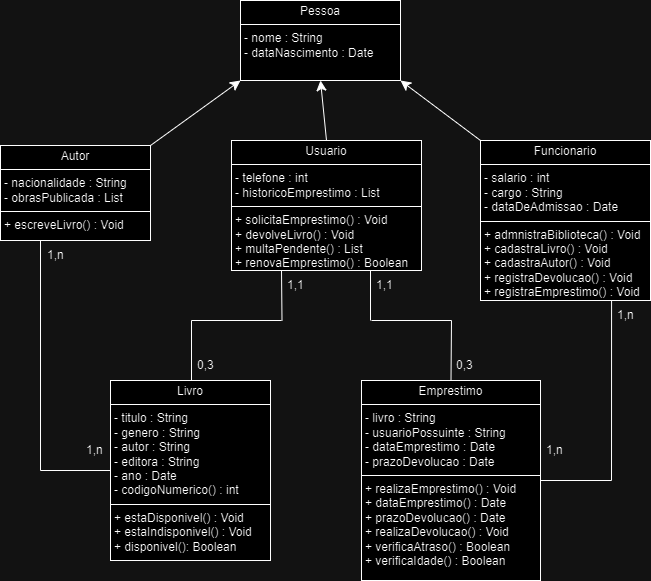

The diagram above was exported from draw.io. Its source (the exported page's mxGraphModel, read from the mxfile embedded in the PNG):
<mxGraphModel dx="1009" dy="539" grid="1" gridSize="10" guides="1" tooltips="1" connect="1" arrows="1" fold="1" page="1" pageScale="1" pageWidth="827" pageHeight="1169" math="0" shadow="0">
  <root>
    <mxCell id="WIyWlLk6GJQsqaUBKTNV-0" />
    <mxCell id="WIyWlLk6GJQsqaUBKTNV-1" parent="WIyWlLk6GJQsqaUBKTNV-0" />
    <mxCell id="xHqRJq6d6HayBQTZ3t3S-5" value="&lt;p style=&quot;margin:0px;margin-top:4px;text-align:center;&quot;&gt;Livro&lt;/p&gt;&lt;hr size=&quot;1&quot; style=&quot;border-style:solid;&quot;&gt;&lt;p style=&quot;margin:0px;margin-left:4px;&quot;&gt;- titulo : String&lt;/p&gt;&lt;p style=&quot;margin:0px;margin-left:4px;&quot;&gt;&lt;span style=&quot;background-color: initial;&quot;&gt;- genero : String&lt;/span&gt;&lt;/p&gt;&lt;p style=&quot;margin:0px;margin-left:4px;&quot;&gt;- autor : String&lt;/p&gt;&lt;p style=&quot;margin:0px;margin-left:4px;&quot;&gt;- editora : String&lt;/p&gt;&lt;p style=&quot;margin:0px;margin-left:4px;&quot;&gt;- ano : Date&lt;/p&gt;&lt;p style=&quot;margin:0px;margin-left:4px;&quot;&gt;- codigoNumerico() : int&lt;/p&gt;&lt;hr size=&quot;1&quot; style=&quot;border-style:solid;&quot;&gt;&lt;p style=&quot;margin:0px;margin-left:4px;&quot;&gt;+ estaDisponivel() : Void&lt;br&gt;+ estaIndisponivel() : Void&lt;/p&gt;&lt;p style=&quot;margin:0px;margin-left:4px;&quot;&gt;+ d&lt;span style=&quot;background-color: initial;&quot; class=&quot;hljs-title function_&quot;&gt;isponivel&lt;/span&gt;&lt;span style=&quot;background-color: initial;&quot;&gt;(): B&lt;/span&gt;&lt;span style=&quot;background-color: initial;&quot; class=&quot;hljs-built_in&quot;&gt;oolean&lt;/span&gt;&lt;/p&gt;" style="verticalAlign=top;align=left;overflow=fill;html=1;whiteSpace=wrap;" parent="WIyWlLk6GJQsqaUBKTNV-1" vertex="1">
      <mxGeometry x="199" y="450" width="160" height="180" as="geometry" />
    </mxCell>
    <mxCell id="xHqRJq6d6HayBQTZ3t3S-6" style="edgeStyle=none;curved=1;rounded=0;orthogonalLoop=1;jettySize=auto;html=1;entryX=0.5;entryY=1;entryDx=0;entryDy=0;fontSize=12;startSize=8;endSize=8;" parent="WIyWlLk6GJQsqaUBKTNV-1" source="xHqRJq6d6HayBQTZ3t3S-5" target="xHqRJq6d6HayBQTZ3t3S-5" edge="1">
      <mxGeometry relative="1" as="geometry" />
    </mxCell>
    <mxCell id="xHqRJq6d6HayBQTZ3t3S-16" style="edgeStyle=none;curved=1;rounded=0;orthogonalLoop=1;jettySize=auto;html=1;exitX=1;exitY=0;exitDx=0;exitDy=0;entryX=0;entryY=1;entryDx=0;entryDy=0;fontSize=12;startSize=8;endSize=8;" parent="WIyWlLk6GJQsqaUBKTNV-1" source="xHqRJq6d6HayBQTZ3t3S-7" target="xHqRJq6d6HayBQTZ3t3S-11" edge="1">
      <mxGeometry relative="1" as="geometry" />
    </mxCell>
    <mxCell id="xHqRJq6d6HayBQTZ3t3S-7" value="&lt;p style=&quot;margin:0px;margin-top:4px;text-align:center;&quot;&gt;Autor&lt;/p&gt;&lt;hr size=&quot;1&quot; style=&quot;border-style:solid;&quot;&gt;&lt;p style=&quot;margin:0px;margin-left:4px;&quot;&gt;&lt;span style=&quot;background-color: initial;&quot;&gt;- nacionalidade : String&lt;/span&gt;&lt;br&gt;&lt;/p&gt;&lt;p style=&quot;margin:0px;margin-left:4px;&quot;&gt;- obrasPublicada : List&lt;/p&gt;&lt;hr size=&quot;1&quot; style=&quot;border-style:solid;&quot;&gt;&lt;p style=&quot;margin:0px;margin-left:4px;&quot;&gt;+ escreveLivro() : Void&lt;br&gt;&lt;/p&gt;" style="verticalAlign=top;align=left;overflow=fill;html=1;whiteSpace=wrap;" parent="WIyWlLk6GJQsqaUBKTNV-1" vertex="1">
      <mxGeometry x="89" y="215" width="150" height="95" as="geometry" />
    </mxCell>
    <mxCell id="xHqRJq6d6HayBQTZ3t3S-13" style="edgeStyle=none;curved=1;rounded=0;orthogonalLoop=1;jettySize=auto;html=1;exitX=0.5;exitY=0;exitDx=0;exitDy=0;entryX=0.5;entryY=1;entryDx=0;entryDy=0;fontSize=12;startSize=8;endSize=8;" parent="WIyWlLk6GJQsqaUBKTNV-1" source="xHqRJq6d6HayBQTZ3t3S-8" target="xHqRJq6d6HayBQTZ3t3S-11" edge="1">
      <mxGeometry relative="1" as="geometry" />
    </mxCell>
    <mxCell id="xHqRJq6d6HayBQTZ3t3S-8" value="&lt;p style=&quot;margin:0px;margin-top:4px;text-align:center;&quot;&gt;Usuario&lt;/p&gt;&lt;hr size=&quot;1&quot; style=&quot;border-style:solid;&quot;&gt;&lt;p style=&quot;margin:0px;margin-left:4px;&quot;&gt;&lt;span style=&quot;background-color: initial;&quot;&gt;- telefone : int&lt;/span&gt;&lt;br&gt;&lt;/p&gt;&lt;p style=&quot;margin:0px;margin-left:4px;&quot;&gt;&lt;span style=&quot;background-color: initial;&quot;&gt;- historicoEmprestimo : List&lt;/span&gt;&lt;br&gt;&lt;/p&gt;&lt;hr size=&quot;1&quot; style=&quot;border-style:solid;&quot;&gt;&lt;p style=&quot;margin:0px;margin-left:4px;&quot;&gt;+ solicitaEmprestimo() : Void&lt;br&gt;+ devolveLivro() : Void&lt;/p&gt;&lt;p style=&quot;margin:0px;margin-left:4px;&quot;&gt;+ multaPendente() : List&lt;/p&gt;&lt;p style=&quot;margin:0px;margin-left:4px;&quot;&gt;+ renovaEmprestimo() : Boolean&lt;/p&gt;" style="verticalAlign=top;align=left;overflow=fill;html=1;whiteSpace=wrap;" parent="WIyWlLk6GJQsqaUBKTNV-1" vertex="1">
      <mxGeometry x="320" y="210" width="190" height="130" as="geometry" />
    </mxCell>
    <mxCell id="xHqRJq6d6HayBQTZ3t3S-15" style="edgeStyle=none;curved=1;rounded=0;orthogonalLoop=1;jettySize=auto;html=1;exitX=0;exitY=0;exitDx=0;exitDy=0;entryX=1;entryY=1;entryDx=0;entryDy=0;fontSize=12;startSize=8;endSize=8;" parent="WIyWlLk6GJQsqaUBKTNV-1" source="xHqRJq6d6HayBQTZ3t3S-9" target="xHqRJq6d6HayBQTZ3t3S-11" edge="1">
      <mxGeometry relative="1" as="geometry" />
    </mxCell>
    <mxCell id="xHqRJq6d6HayBQTZ3t3S-9" value="&lt;p style=&quot;margin:0px;margin-top:4px;text-align:center;&quot;&gt;Funcionario&lt;/p&gt;&lt;hr size=&quot;1&quot; style=&quot;border-style:solid;&quot;&gt;&lt;p style=&quot;margin:0px;margin-left:4px;&quot;&gt;&lt;span style=&quot;background-color: initial;&quot;&gt;- salario : int&lt;/span&gt;&lt;br&gt;&lt;/p&gt;&lt;p style=&quot;margin:0px;margin-left:4px;&quot;&gt;&lt;span style=&quot;background-color: initial;&quot;&gt;- cargo&amp;nbsp;: String&lt;/span&gt;&lt;/p&gt;&lt;p style=&quot;margin:0px;margin-left:4px;&quot;&gt;&lt;span style=&quot;background-color: initial;&quot;&gt;- dataDeAdmissao : Date&lt;/span&gt;&lt;br&gt;&lt;/p&gt;&lt;hr size=&quot;1&quot; style=&quot;border-style:solid;&quot;&gt;&lt;p style=&quot;margin:0px;margin-left:4px;&quot;&gt;+ admnistraBiblioteca() : Void&lt;/p&gt;&lt;p style=&quot;margin:0px;margin-left:4px;&quot;&gt;&lt;span style=&quot;background-color: initial;&quot;&gt;+ cadastraLivro() : Void&lt;/span&gt;&lt;/p&gt;&lt;p style=&quot;margin:0px;margin-left:4px;&quot;&gt;+ cadastraAutor() : Void&lt;/p&gt;&lt;p style=&quot;margin:0px;margin-left:4px;&quot;&gt;+ registraDevolucao() : Void&lt;/p&gt;&lt;p style=&quot;margin:0px;margin-left:4px;&quot;&gt;+ registraEmprestimo() : Void&lt;/p&gt;" style="verticalAlign=top;align=left;overflow=fill;html=1;whiteSpace=wrap;" parent="WIyWlLk6GJQsqaUBKTNV-1" vertex="1">
      <mxGeometry x="569" y="210" width="170" height="160" as="geometry" />
    </mxCell>
    <mxCell id="xHqRJq6d6HayBQTZ3t3S-10" value="&lt;p style=&quot;margin:0px;margin-top:4px;text-align:center;&quot;&gt;Emprestimo&lt;/p&gt;&lt;hr size=&quot;1&quot; style=&quot;border-style:solid;&quot;&gt;&lt;p style=&quot;margin:0px;margin-left:4px;&quot;&gt;- livro : String&lt;/p&gt;&lt;p style=&quot;margin:0px;margin-left:4px;&quot;&gt;- usuarioPossuinte : String&lt;/p&gt;&lt;p style=&quot;margin:0px;margin-left:4px;&quot;&gt;&lt;span style=&quot;background-color: initial;&quot;&gt;- dataEmprestimo&amp;nbsp;: Date&lt;/span&gt;&lt;/p&gt;&lt;p style=&quot;margin:0px;margin-left:4px;&quot;&gt;- prazoDevolucao : Date&lt;/p&gt;&lt;hr size=&quot;1&quot; style=&quot;border-style:solid;&quot;&gt;&lt;p style=&quot;margin:0px;margin-left:4px;&quot;&gt;+ realizaEmprestimo() : Void&lt;/p&gt;&lt;p style=&quot;margin:0px;margin-left:4px;&quot;&gt;+ dataEmprestimo() : Date&lt;/p&gt;&lt;p style=&quot;margin:0px;margin-left:4px;&quot;&gt;+ prazoDevolucao() : Date&lt;br&gt;+ realizaDevolucao() : Void&lt;/p&gt;&lt;p style=&quot;margin:0px;margin-left:4px;&quot;&gt;+ verificaAtraso() : Boolean&lt;/p&gt;&lt;p style=&quot;margin:0px;margin-left:4px;&quot;&gt;+ verificaIdade() : Boolean&lt;/p&gt;" style="verticalAlign=top;align=left;overflow=fill;html=1;whiteSpace=wrap;" parent="WIyWlLk6GJQsqaUBKTNV-1" vertex="1">
      <mxGeometry x="450" y="450" width="179" height="200" as="geometry" />
    </mxCell>
    <mxCell id="xHqRJq6d6HayBQTZ3t3S-11" value="&lt;p style=&quot;margin:0px;margin-top:4px;text-align:center;&quot;&gt;Pessoa&lt;/p&gt;&lt;hr size=&quot;1&quot; style=&quot;border-style:solid;&quot;&gt;&lt;p style=&quot;margin:0px;margin-left:4px;&quot;&gt;- nome : String&lt;/p&gt;&lt;p style=&quot;margin:0px;margin-left:4px;&quot;&gt;-&amp;nbsp;&lt;span style=&quot;background-color: initial;&quot;&gt;dataNascimento&lt;/span&gt;&lt;span style=&quot;background-color: initial;&quot;&gt;&amp;nbsp;: Date&lt;/span&gt;&lt;/p&gt;&lt;div&gt;&lt;span style=&quot;background-color: initial;&quot;&gt;&lt;br&gt;&lt;/span&gt;&lt;/div&gt;&lt;hr size=&quot;1&quot; style=&quot;border-style:solid;&quot;&gt;&lt;p style=&quot;margin:0px;margin-left:4px;&quot;&gt;+&amp;nbsp;&lt;br&gt;+&amp;nbsp;&lt;/p&gt;" style="verticalAlign=top;align=left;overflow=fill;html=1;whiteSpace=wrap;" parent="WIyWlLk6GJQsqaUBKTNV-1" vertex="1">
      <mxGeometry x="329" y="70" width="160" height="80" as="geometry" />
    </mxCell>
    <mxCell id="xHqRJq6d6HayBQTZ3t3S-12" style="edgeStyle=none;curved=1;rounded=0;orthogonalLoop=1;jettySize=auto;html=1;exitX=1;exitY=0.5;exitDx=0;exitDy=0;fontSize=12;startSize=8;endSize=8;" parent="WIyWlLk6GJQsqaUBKTNV-1" source="xHqRJq6d6HayBQTZ3t3S-5" target="xHqRJq6d6HayBQTZ3t3S-5" edge="1">
      <mxGeometry relative="1" as="geometry" />
    </mxCell>
    <mxCell id="xHqRJq6d6HayBQTZ3t3S-20" value="" style="endArrow=none;html=1;rounded=0;fontSize=12;startSize=8;endSize=8;curved=1;" parent="WIyWlLk6GJQsqaUBKTNV-1" edge="1">
      <mxGeometry width="50" height="50" relative="1" as="geometry">
        <mxPoint x="129" y="540" as="sourcePoint" />
        <mxPoint x="129" y="310" as="targetPoint" />
      </mxGeometry>
    </mxCell>
    <mxCell id="xHqRJq6d6HayBQTZ3t3S-22" value="" style="endArrow=none;html=1;rounded=0;fontSize=12;startSize=8;endSize=8;curved=1;entryX=0.25;entryY=1;entryDx=0;entryDy=0;" parent="WIyWlLk6GJQsqaUBKTNV-1" edge="1">
      <mxGeometry width="50" height="50" relative="1" as="geometry">
        <mxPoint x="370.5" y="390" as="sourcePoint" />
        <mxPoint x="370" y="340" as="targetPoint" />
      </mxGeometry>
    </mxCell>
    <mxCell id="xHqRJq6d6HayBQTZ3t3S-23" value="" style="endArrow=none;html=1;rounded=0;fontSize=12;startSize=8;endSize=8;curved=1;entryX=0;entryY=0.5;entryDx=0;entryDy=0;" parent="WIyWlLk6GJQsqaUBKTNV-1" target="xHqRJq6d6HayBQTZ3t3S-5" edge="1">
      <mxGeometry width="50" height="50" relative="1" as="geometry">
        <mxPoint x="129" y="540" as="sourcePoint" />
        <mxPoint x="409" y="300" as="targetPoint" />
      </mxGeometry>
    </mxCell>
    <mxCell id="xHqRJq6d6HayBQTZ3t3S-24" value="" style="endArrow=none;html=1;rounded=0;fontSize=12;startSize=8;endSize=8;curved=1;" parent="WIyWlLk6GJQsqaUBKTNV-1" edge="1">
      <mxGeometry width="50" height="50" relative="1" as="geometry">
        <mxPoint x="370" y="390" as="sourcePoint" />
        <mxPoint x="280" y="390" as="targetPoint" />
      </mxGeometry>
    </mxCell>
    <mxCell id="xHqRJq6d6HayBQTZ3t3S-25" value="" style="endArrow=none;html=1;rounded=0;fontSize=12;startSize=8;endSize=8;curved=1;entryX=0.5;entryY=0;entryDx=0;entryDy=0;" parent="WIyWlLk6GJQsqaUBKTNV-1" edge="1">
      <mxGeometry width="50" height="50" relative="1" as="geometry">
        <mxPoint x="280" y="390" as="sourcePoint" />
        <mxPoint x="280" y="450" as="targetPoint" />
      </mxGeometry>
    </mxCell>
    <mxCell id="xHqRJq6d6HayBQTZ3t3S-27" value="" style="endArrow=none;html=1;rounded=0;fontSize=12;startSize=8;endSize=8;" parent="WIyWlLk6GJQsqaUBKTNV-1" edge="1">
      <mxGeometry width="50" height="50" relative="1" as="geometry">
        <mxPoint x="540" y="390" as="sourcePoint" />
        <mxPoint x="460" y="390" as="targetPoint" />
      </mxGeometry>
    </mxCell>
    <mxCell id="xHqRJq6d6HayBQTZ3t3S-29" value="" style="endArrow=none;html=1;rounded=0;fontSize=12;startSize=8;endSize=8;curved=1;exitX=0.5;exitY=0;exitDx=0;exitDy=0;" parent="WIyWlLk6GJQsqaUBKTNV-1" source="xHqRJq6d6HayBQTZ3t3S-10" edge="1">
      <mxGeometry width="50" height="50" relative="1" as="geometry">
        <mxPoint x="409" y="390" as="sourcePoint" />
        <mxPoint x="540" y="390" as="targetPoint" />
      </mxGeometry>
    </mxCell>
    <mxCell id="xHqRJq6d6HayBQTZ3t3S-30" value="" style="endArrow=none;html=1;rounded=0;fontSize=12;startSize=8;endSize=8;curved=1;exitX=0.771;exitY=1;exitDx=0;exitDy=0;exitPerimeter=0;" parent="WIyWlLk6GJQsqaUBKTNV-1" source="xHqRJq6d6HayBQTZ3t3S-9" edge="1">
      <mxGeometry width="50" height="50" relative="1" as="geometry">
        <mxPoint x="379" y="360" as="sourcePoint" />
        <mxPoint x="700" y="550" as="targetPoint" />
      </mxGeometry>
    </mxCell>
    <mxCell id="xHqRJq6d6HayBQTZ3t3S-31" value="" style="endArrow=none;html=1;rounded=0;fontSize=12;startSize=8;endSize=8;curved=1;exitX=1;exitY=0.5;exitDx=0;exitDy=0;" parent="WIyWlLk6GJQsqaUBKTNV-1" source="xHqRJq6d6HayBQTZ3t3S-10" edge="1">
      <mxGeometry width="50" height="50" relative="1" as="geometry">
        <mxPoint x="379" y="360" as="sourcePoint" />
        <mxPoint x="700" y="550" as="targetPoint" />
      </mxGeometry>
    </mxCell>
    <mxCell id="xHqRJq6d6HayBQTZ3t3S-51" value="1,n" style="text;strokeColor=none;fillColor=none;align=left;verticalAlign=middle;spacingLeft=4;spacingRight=4;overflow=hidden;points=[[0,0.5],[1,0.5]];portConstraint=eastwest;rotatable=0;whiteSpace=wrap;html=1;" parent="WIyWlLk6GJQsqaUBKTNV-1" vertex="1">
      <mxGeometry x="629" y="505" width="30" height="30" as="geometry" />
    </mxCell>
    <mxCell id="xHqRJq6d6HayBQTZ3t3S-52" value="1,n" style="text;strokeColor=none;fillColor=none;align=left;verticalAlign=middle;spacingLeft=4;spacingRight=4;overflow=hidden;points=[[0,0.5],[1,0.5]];portConstraint=eastwest;rotatable=0;whiteSpace=wrap;html=1;" parent="WIyWlLk6GJQsqaUBKTNV-1" vertex="1">
      <mxGeometry x="169" y="505" width="30" height="30" as="geometry" />
    </mxCell>
    <mxCell id="xHqRJq6d6HayBQTZ3t3S-53" value="0,&lt;span style=&quot;color: rgba(0, 0, 0, 0); font-family: monospace; font-size: 0px; text-wrap: nowrap;&quot;&gt;%3CmxGraphModel%3E%3Croot%3E%3CmxCell%20id%3D%220%22%2F%3E%3CmxCell%20id%3D%221%22%20parent%3D%220%22%2F%3E%3CmxCell%20id%3D%222%22%20value%3D%220.3%22%20style%3D%22text%3BstrokeColor%3Dnone%3BfillColor%3Dnone%3Balign%3Dleft%3BverticalAlign%3Dmiddle%3BspacingLeft%3D4%3BspacingRight%3D4%3Boverflow%3Dhidden%3Bpoints%3D%5B%5B0%2C0.5%5D%2C%5B1%2C0.5%5D%5D%3BportConstraint%3Deastwest%3Brotatable%3D0%3BwhiteSpace%3Dwrap%3Bhtml%3D1%3B%22%20vertex%3D%221%22%20parent%3D%221%22%3E%3CmxGeometry%20x%3D%22280%22%20y%3D%22420%22%20width%3D%2230%22%20height%3D%2230%22%20as%3D%22geometry%22%2F%3E%3C%2FmxCell%3E%3C%2Froot%3E%3C%2FmxGraphModel%3E&lt;/span&gt;3" style="text;strokeColor=none;fillColor=none;align=left;verticalAlign=middle;spacingLeft=4;spacingRight=4;overflow=hidden;points=[[0,0.5],[1,0.5]];portConstraint=eastwest;rotatable=0;whiteSpace=wrap;html=1;" parent="WIyWlLk6GJQsqaUBKTNV-1" vertex="1">
      <mxGeometry x="280" y="420" width="30" height="30" as="geometry" />
    </mxCell>
    <mxCell id="xHqRJq6d6HayBQTZ3t3S-55" value="0,3" style="text;strokeColor=none;fillColor=none;align=left;verticalAlign=middle;spacingLeft=4;spacingRight=4;overflow=hidden;points=[[0,0.5],[1,0.5]];portConstraint=eastwest;rotatable=0;whiteSpace=wrap;html=1;" parent="WIyWlLk6GJQsqaUBKTNV-1" vertex="1">
      <mxGeometry x="539" y="420" width="30" height="30" as="geometry" />
    </mxCell>
    <mxCell id="xHqRJq6d6HayBQTZ3t3S-56" value="1,n" style="text;strokeColor=none;fillColor=none;align=left;verticalAlign=middle;spacingLeft=4;spacingRight=4;overflow=hidden;points=[[0,0.5],[1,0.5]];portConstraint=eastwest;rotatable=0;whiteSpace=wrap;html=1;" parent="WIyWlLk6GJQsqaUBKTNV-1" vertex="1">
      <mxGeometry x="130" y="310" width="30" height="30" as="geometry" />
    </mxCell>
    <mxCell id="xHqRJq6d6HayBQTZ3t3S-57" value="1,1" style="text;strokeColor=none;fillColor=none;align=left;verticalAlign=middle;spacingLeft=4;spacingRight=4;overflow=hidden;points=[[0,0.5],[1,0.5]];portConstraint=eastwest;rotatable=0;whiteSpace=wrap;html=1;" parent="WIyWlLk6GJQsqaUBKTNV-1" vertex="1">
      <mxGeometry x="370" y="340" width="30" height="30" as="geometry" />
    </mxCell>
    <mxCell id="xHqRJq6d6HayBQTZ3t3S-58" value="1,1" style="text;strokeColor=none;fillColor=none;align=left;verticalAlign=middle;spacingLeft=4;spacingRight=4;overflow=hidden;points=[[0,0.5],[1,0.5]];portConstraint=eastwest;rotatable=0;whiteSpace=wrap;html=1;" parent="WIyWlLk6GJQsqaUBKTNV-1" vertex="1">
      <mxGeometry x="459" y="340" width="30" height="30" as="geometry" />
    </mxCell>
    <mxCell id="xHqRJq6d6HayBQTZ3t3S-59" value="1,n" style="text;strokeColor=none;fillColor=none;align=left;verticalAlign=middle;spacingLeft=4;spacingRight=4;overflow=hidden;points=[[0,0.5],[1,0.5]];portConstraint=eastwest;rotatable=0;whiteSpace=wrap;html=1;" parent="WIyWlLk6GJQsqaUBKTNV-1" vertex="1">
      <mxGeometry x="700" y="370" width="30" height="30" as="geometry" />
    </mxCell>
    <mxCell id="xHqRJq6d6HayBQTZ3t3S-60" style="edgeStyle=none;curved=1;rounded=0;orthogonalLoop=1;jettySize=auto;html=1;entryX=0;entryY=0.5;entryDx=0;entryDy=0;fontSize=12;startSize=8;endSize=8;" parent="WIyWlLk6GJQsqaUBKTNV-1" source="xHqRJq6d6HayBQTZ3t3S-10" target="xHqRJq6d6HayBQTZ3t3S-10" edge="1">
      <mxGeometry relative="1" as="geometry" />
    </mxCell>
    <mxCell id="xHqRJq6d6HayBQTZ3t3S-62" value="" style="endArrow=none;html=1;rounded=0;fontSize=12;startSize=8;endSize=8;curved=1;entryX=0.25;entryY=1;entryDx=0;entryDy=0;" parent="WIyWlLk6GJQsqaUBKTNV-1" edge="1">
      <mxGeometry width="50" height="50" relative="1" as="geometry">
        <mxPoint x="459" y="390" as="sourcePoint" />
        <mxPoint x="459" y="340" as="targetPoint" />
      </mxGeometry>
    </mxCell>
  </root>
</mxGraphModel>